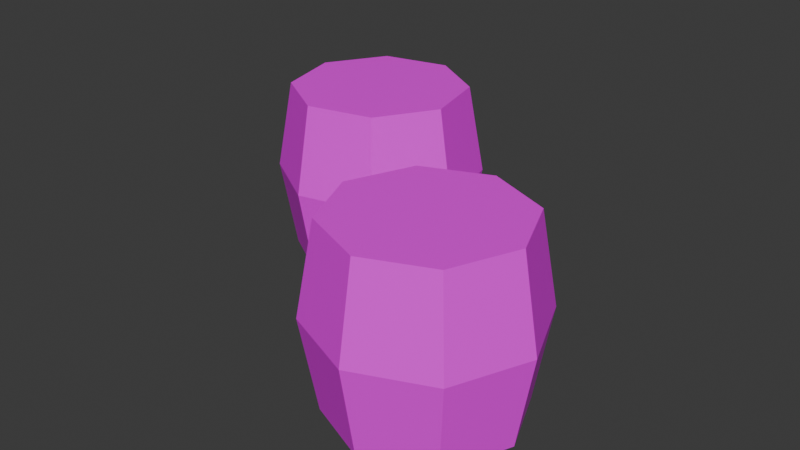# Source: barrelB.blend  (saved by Blender 4.4.32; exported with 4.5.12 LTS)
import bpy
from mathutils import Matrix  # noqa: F401  (used for matrix-valued properties, if any)

bpy.ops.wm.read_factory_settings(use_empty=True)
scene = bpy.context.scene
scene.name = 'Scene'

# ---- collections
col_collection = bpy.data.collections.new('Collection'); scene.collection.children.link(col_collection)

# ---- images (referenced by path relative to the original .blend; pixels are not part of the script)
import os
ASSET_DIR = os.environ.get("B2B_ASSET_DIR", "")  # directory of the original .blend (textures are referenced by path, not embedded)
HERE = os.path.dirname(os.path.abspath(__file__))  # packed textures are extracted next to this script under _unpacked/

def load_image(name, relpath, width, height, colorspace="sRGB"):
    """Load a texture the original file referenced (path relative to the .blend, or extracted next to this script)."""
    p = next((c for c in (os.path.join(HERE, relpath), os.path.join(ASSET_DIR, relpath)) if relpath and os.path.exists(c)), "")
    if p:
        img = bpy.data.images.load(p, check_existing=True)
        img.name = name
    else:  # same state as the original file: an image datablock whose file is absent (Cycles renders it pink)
        img = bpy.data.images.new(name, width, height)
        img.source = "FILE"
        img.filepath = "//" + (relpath or name)
    img.colorspace_settings.name = colorspace
    return img
img_barrel_png = load_image('barrel.png', 'barrel.png', 1024, 1024, 'sRGB')
img_barrel_png_001 = load_image('barrel.png.001', 'barrel.png', 1024, 1024, 'sRGB')

# ---- materials (node trees are filled in below, after node groups)
mat_material_001 = bpy.data.materials.new('Material.001')
mat_material_002 = bpy.data.materials.new('Material.002')

# ---- material node trees
mat_material_001.use_nodes = True; mat_material_001.node_tree.nodes.clear()
_N = mat_material_001.node_tree.nodes; _L = mat_material_001.node_tree.links
n0 = _N.new('ShaderNodeBsdfPrincipled'); n0.name = 'Principled BSDF'; n0.location = (10, 300)
n1 = _N.new('ShaderNodeOutputMaterial'); n1.name = 'Material Output'; n1.location = (300, 300)
n2 = _N.new('ShaderNodeTexImage'); n2.name = 'Image Texture'; n2.location = (-280, 280)
n2.image = img_barrel_png
_L.new(n0.outputs[0], n1.inputs[0])
_L.new(n2.outputs[0], n0.inputs[0])
n1.is_active_output = True
mat_material_002.use_nodes = True; mat_material_002.node_tree.nodes.clear()
_N = mat_material_002.node_tree.nodes; _L = mat_material_002.node_tree.links
n0 = _N.new('ShaderNodeBsdfPrincipled'); n0.name = 'Principled BSDF'; n0.location = (10, 300)
n1 = _N.new('ShaderNodeOutputMaterial'); n1.name = 'Material Output'; n1.location = (300, 300)
n2 = _N.new('ShaderNodeTexImage'); n2.name = 'Image Texture'; n2.location = (-280, 280)
n2.image = img_barrel_png_001
_L.new(n0.outputs[0], n1.inputs[0])
_L.new(n2.outputs[0], n0.inputs[0])
n1.is_active_output = True

# ---- world
world_world = bpy.data.worlds.new('World'); scene.world = world_world
world_world.use_nodes = True; world_world.node_tree.nodes.clear()
_N = world_world.node_tree.nodes; _L = world_world.node_tree.links
n0 = _N.new('ShaderNodeOutputWorld'); n0.name = 'World Output'; n0.location = (300, 300)
n1 = _N.new('ShaderNodeBackground'); n1.name = 'Background'; n1.location = (10, 300)
n1.inputs[0].default_value = (0.05088, 0.05088, 0.05088, 1.0)
_L.new(n1.outputs[0], n0.inputs[0])
n0.is_active_output = True
world_world.color = (0.05088, 0.05088, 0.05088)
world_world.sun_shadow_jitter_overblur = 0.0

# ---- meshes
me_plane = bpy.data.meshes.new('Plane')
me_plane.from_pydata([(0.3968, -0.06872, -0.000842), (0.3968, -0.06872, 0.6422), (0.6242, -0.1629, -0.000842), (0.6242, -0.1629, 0.6422), (0.7184, -0.3902, -0.000842), (0.7184, -0.3902, 0.6422), (0.6242, -0.6176, -0.000842), (0.6242, -0.6176, 0.6422), (0.3968, -0.7118, -0.000842), (0.3968, -0.7118, 0.6422), (0.1695, -0.6176, -0.000842), (0.1695, -0.6176, 0.6422), (0.0753, -0.3902, -0.000842), (0.0753, -0.3902, 0.6422), (0.1695, -0.1629, -0.000842), (0.1695, -0.1629, 0.6422), (0.3968, -0.01203, 0.3207), (0.6643, -0.1228, 0.3207), (0.7751, -0.3902, 0.3207), (0.6643, -0.6577, 0.3207), (0.3968, -0.7685, 0.3207), (0.1294, -0.6577, 0.3207), (0.01861, -0.3902, 0.3207), (0.1294, -0.1228, 0.3207)], [], [(16, 1, 3, 17), (17, 3, 5, 18), (18, 5, 7, 19), (19, 7, 9, 20), (20, 9, 11, 21), (21, 11, 13, 22), (3, 1, 15, 13, 11, 9, 7, 5), (22, 13, 15, 23), (23, 15, 1, 16), (0, 2, 4, 6, 8, 10, 12, 14), (14, 23, 16, 0), (12, 22, 23, 14), (10, 21, 22, 12), (8, 20, 21, 10), (6, 19, 20, 8), (4, 18, 19, 6), (2, 17, 18, 4), (0, 16, 17, 2)])
_uv = me_plane.uv_layers.new(name='UVMap')
_uv.uv.foreach_set('vector', [2.203, 0.5, 2.204, 1.0, 1.778, 1.0, 1.778, 0.5, 1.778, 0.5, 1.778, 1.0, 1.352, 1.0, 1.352, 0.5, 1.352, 0.5, 1.352, 1.0, 0.9259, 1.0, 0.9259, 0.5, 0.9259, 0.5, 0.9259, 1.0, 0.5, 1.0, 0.5, 0.5, 0.5, 0.5, 0.5, 1.0, 0.07412, 1.0, 0.07412, 0.5, 0.07412, 0.5, 0.07412, 1.0, -0.3518, 1.0, -0.3518, 0.5, 0.651, 1.175, 0.4813, 1.245, 0.3116, 1.175, 0.2413, 1.005, 0.3116, 0.8358, 0.4813, 0.7655, 0.651, 0.8358, 0.7213, 1.005, -0.3518, 0.5, -0.3518, 1.0, -0.7776, 1.0, -0.7776, 0.5, -0.7776, 0.5, -0.7776, 1.0, -1.204, 1.0, -1.203, 0.5, 0.75, 0.49, 0.9197, 0.4197, 0.99, 0.25, 0.9197, 0.08029, 0.75, 0.01, 0.5803, 0.08029, 0.51, 0.25, 0.5803, 0.4197, -0.7776, 0.0, -0.7776, 0.5, -1.203, 0.5, -1.204, 0.0, -0.3518, 0.0, -0.3518, 0.5, -0.7776, 0.5, -0.7776, 0.0, 0.07412, 0.0, 0.07412, 0.5, -0.3518, 0.5, -0.3518, 0.0, 0.5, 0.0, 0.5, 0.5, 0.07412, 0.5, 0.07412, 0.0, 0.9259, 0.0, 0.9259, 0.5, 0.5, 0.5, 0.5, 0.0, 1.352, 0.0, 1.352, 0.5, 0.9259, 0.5, 0.9259, 0.0, 1.778, 0.0, 1.778, 0.5, 1.352, 0.5, 1.352, 0.0, 2.204, 0.0, 2.203, 0.5, 1.778, 0.5, 1.778, 0.0])
me_plane.materials.append(mat_material_001)
me_plane.update()
me_plane_001 = bpy.data.meshes.new('Plane.001')
me_plane_001.from_pydata([(-5.055e-09, 0.3215, -0.000842), (-5.055e-09, 0.3215, 0.6422), (0.2274, 0.2274, -0.000842), (0.2274, 0.2274, 0.6422), (0.3215, 9.896e-10, -0.000842), (0.3215, 9.896e-10, 0.6422), (0.2274, -0.2274, -0.000842), (0.2274, -0.2274, 0.6422), (-5.055e-09, -0.3215, -0.000842), (-5.055e-09, -0.3215, 0.6422), (-0.2274, -0.2274, -0.000842), (-0.2274, -0.2274, 0.6422), (-0.3215, 9.896e-10, -0.000842), (-0.3215, 9.896e-10, 0.6422), (-0.2274, 0.2274, -0.000842), (-0.2274, 0.2274, 0.6422), (-5.29e-09, 0.3782, 0.3207), (0.2674, 0.2674, 0.3207), (0.3782, 1.821e-09, 0.3207), (0.2674, -0.2674, 0.3207), (-5.29e-09, -0.3782, 0.3207), (-0.2674, -0.2674, 0.3207), (-0.3782, 1.821e-09, 0.3207), (-0.2674, 0.2674, 0.3207)], [], [(16, 1, 3, 17), (17, 3, 5, 18), (18, 5, 7, 19), (19, 7, 9, 20), (20, 9, 11, 21), (21, 11, 13, 22), (3, 1, 15, 13, 11, 9, 7, 5), (22, 13, 15, 23), (23, 15, 1, 16), (0, 2, 4, 6, 8, 10, 12, 14), (14, 23, 16, 0), (12, 22, 23, 14), (10, 21, 22, 12), (8, 20, 21, 10), (6, 19, 20, 8), (4, 18, 19, 6), (2, 17, 18, 4), (0, 16, 17, 2)])
_uv = me_plane_001.uv_layers.new(name='UVMap')
_uv.uv.foreach_set('vector', [2.203, 0.5, 2.204, 1.0, 1.778, 1.0, 1.778, 0.5, 1.778, 0.5, 1.778, 1.0, 1.352, 1.0, 1.352, 0.5, 1.352, 0.5, 1.352, 1.0, 0.9259, 1.0, 0.9259, 0.5, 0.9259, 0.5, 0.9259, 1.0, 0.5, 1.0, 0.5, 0.5, 0.5, 0.5, 0.5, 1.0, 0.07412, 1.0, 0.07412, 0.5, 0.07412, 0.5, 0.07412, 1.0, -0.3518, 1.0, -0.3518, 0.5, 0.651, 1.175, 0.4813, 1.245, 0.3116, 1.175, 0.2413, 1.005, 0.3116, 0.8358, 0.4813, 0.7655, 0.651, 0.8358, 0.7213, 1.005, -0.3518, 0.5, -0.3518, 1.0, -0.7776, 1.0, -0.7776, 0.5, -0.7776, 0.5, -0.7776, 1.0, -1.204, 1.0, -1.203, 0.5, 0.75, 0.49, 0.9197, 0.4197, 0.99, 0.25, 0.9197, 0.08029, 0.75, 0.01, 0.5803, 0.08029, 0.51, 0.25, 0.5803, 0.4197, -0.7776, 0.0, -0.7776, 0.5, -1.203, 0.5, -1.204, 0.0, -0.3518, 0.0, -0.3518, 0.5, -0.7776, 0.5, -0.7776, 0.0, 0.07412, 0.0, 0.07412, 0.5, -0.3518, 0.5, -0.3518, 0.0, 0.5, 0.0, 0.5, 0.5, 0.07412, 0.5, 0.07412, 0.0, 0.9259, 0.0, 0.9259, 0.5, 0.5, 0.5, 0.5, 0.0, 1.352, 0.0, 1.352, 0.5, 0.9259, 0.5, 0.9259, 0.0, 1.778, 0.0, 1.778, 0.5, 1.352, 0.5, 1.352, 0.0, 2.204, 0.0, 2.203, 0.5, 1.778, 0.5, 1.778, 0.0])
me_plane_001.materials.append(mat_material_002)
me_plane_001.update()

# ---- objects
ob_floorblock = bpy.data.objects.new('Floorblock', me_plane)
ob_floorblock_001 = bpy.data.objects.new('Floorblock.001', me_plane_001)

# ---- transforms, parenting, visibility, modifiers, constraints
ob_floorblock.location = (0.0, 0.0, 0.0)
ob_floorblock_001.location = (-0.3796, 0.3047, 0.0)
ob_floorblock_001.rotation_euler = (0.0, -0.0, -1.732)

# ---- collection membership
col_collection.objects.link(ob_floorblock)
col_collection.objects.link(ob_floorblock_001)

# ---- scene / render settings (as saved in the file)
scene.frame_start = 1; scene.frame_end = 250; scene.frame_set(1)
scene.render.engine = 'BLENDER_EEVEE_NEXT'
bpy.context.view_layer.update()

# ---- added for rendering (the .blend has no active camera and no usable light): camera, sun
cam_auto = bpy.data.cameras.new('AutoCamera')
cam_auto.lens = 50.0
cam_auto.sensor_width = 36.0
cam_auto.clip_end = 1000.0
ob_auto_camera = bpy.data.objects.new('AutoCamera', cam_auto)
scene.collection.objects.link(ob_auto_camera)
ob_auto_camera.location = (2.09239, -2.54885, 2.01001)
ob_auto_camera.rotation_euler = (1.09748, -7.21219e-08, 0.694738)
scene.camera = ob_auto_camera
light_auto_sun = bpy.data.lights.new('AutoSun', 'SUN')
light_auto_sun.energy = 3.0
light_auto_sun.angle = 0.0523599
ob_auto_sun = bpy.data.objects.new('AutoSun', light_auto_sun)
scene.collection.objects.link(ob_auto_sun)
ob_auto_sun.rotation_euler = (0.872665, 0.174533, 0.523599)
bpy.context.view_layer.update()
